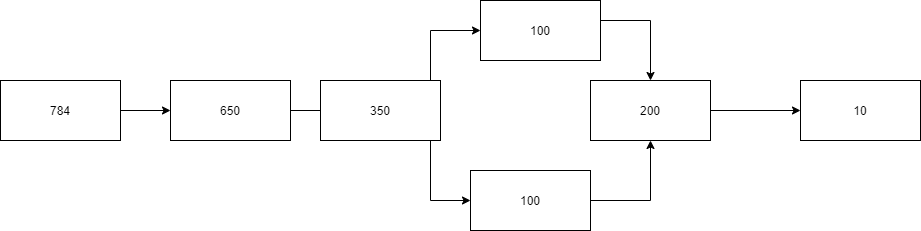

The diagram above was exported from draw.io. Its source (the exported page's mxGraphModel, read from the mxfile embedded in the PNG):
<mxGraphModel dx="1038" dy="499" grid="1" gridSize="10" guides="1" tooltips="1" connect="1" arrows="1" fold="1" page="1" pageScale="1" pageWidth="827" pageHeight="1169" math="0" shadow="0">
  <root>
    <mxCell id="0" />
    <mxCell id="1" parent="0" />
    <mxCell id="v_rRVEAlERRjBCwKwTS3-7" value="" style="edgeStyle=orthogonalEdgeStyle;rounded=0;orthogonalLoop=1;jettySize=auto;html=1;" edge="1" parent="1" source="v_rRVEAlERRjBCwKwTS3-1" target="v_rRVEAlERRjBCwKwTS3-2">
      <mxGeometry relative="1" as="geometry" />
    </mxCell>
    <mxCell id="v_rRVEAlERRjBCwKwTS3-1" value="784" style="rounded=0;whiteSpace=wrap;html=1;" vertex="1" parent="1">
      <mxGeometry x="140" y="210" width="120" height="60" as="geometry" />
    </mxCell>
    <mxCell id="v_rRVEAlERRjBCwKwTS3-9" value="" style="edgeStyle=orthogonalEdgeStyle;rounded=0;orthogonalLoop=1;jettySize=auto;html=1;" edge="1" parent="1" source="v_rRVEAlERRjBCwKwTS3-2" target="v_rRVEAlERRjBCwKwTS3-3">
      <mxGeometry relative="1" as="geometry">
        <mxPoint x="510" y="240" as="targetPoint" />
        <Array as="points">
          <mxPoint x="570" y="240" />
        </Array>
      </mxGeometry>
    </mxCell>
    <mxCell id="v_rRVEAlERRjBCwKwTS3-11" value="" style="edgeStyle=orthogonalEdgeStyle;rounded=0;orthogonalLoop=1;jettySize=auto;html=1;" edge="1" parent="1" source="v_rRVEAlERRjBCwKwTS3-2" target="v_rRVEAlERRjBCwKwTS3-4">
      <mxGeometry relative="1" as="geometry">
        <mxPoint x="370" y="350" as="targetPoint" />
        <Array as="points">
          <mxPoint x="570" y="240" />
        </Array>
      </mxGeometry>
    </mxCell>
    <mxCell id="v_rRVEAlERRjBCwKwTS3-2" value="650" style="rounded=0;whiteSpace=wrap;html=1;" vertex="1" parent="1">
      <mxGeometry x="310" y="210" width="120" height="60" as="geometry" />
    </mxCell>
    <mxCell id="v_rRVEAlERRjBCwKwTS3-13" style="edgeStyle=orthogonalEdgeStyle;rounded=0;orthogonalLoop=1;jettySize=auto;html=1;" edge="1" parent="1" source="v_rRVEAlERRjBCwKwTS3-3" target="v_rRVEAlERRjBCwKwTS3-5">
      <mxGeometry relative="1" as="geometry">
        <mxPoint x="800" y="160" as="targetPoint" />
        <Array as="points">
          <mxPoint x="790" y="150" />
        </Array>
      </mxGeometry>
    </mxCell>
    <mxCell id="v_rRVEAlERRjBCwKwTS3-3" value="100" style="rounded=0;whiteSpace=wrap;html=1;" vertex="1" parent="1">
      <mxGeometry x="620" y="130" width="120" height="60" as="geometry" />
    </mxCell>
    <mxCell id="v_rRVEAlERRjBCwKwTS3-14" style="edgeStyle=orthogonalEdgeStyle;rounded=0;orthogonalLoop=1;jettySize=auto;html=1;" edge="1" parent="1" source="v_rRVEAlERRjBCwKwTS3-4" target="v_rRVEAlERRjBCwKwTS3-5">
      <mxGeometry relative="1" as="geometry">
        <Array as="points">
          <mxPoint x="790" y="330" />
        </Array>
      </mxGeometry>
    </mxCell>
    <mxCell id="v_rRVEAlERRjBCwKwTS3-4" value="100" style="rounded=0;whiteSpace=wrap;html=1;" vertex="1" parent="1">
      <mxGeometry x="610" y="300" width="120" height="60" as="geometry" />
    </mxCell>
    <mxCell id="v_rRVEAlERRjBCwKwTS3-15" style="edgeStyle=orthogonalEdgeStyle;rounded=0;orthogonalLoop=1;jettySize=auto;html=1;" edge="1" parent="1" source="v_rRVEAlERRjBCwKwTS3-5" target="v_rRVEAlERRjBCwKwTS3-6">
      <mxGeometry relative="1" as="geometry" />
    </mxCell>
    <mxCell id="v_rRVEAlERRjBCwKwTS3-5" value="200" style="rounded=0;whiteSpace=wrap;html=1;" vertex="1" parent="1">
      <mxGeometry x="730" y="210" width="120" height="60" as="geometry" />
    </mxCell>
    <mxCell id="v_rRVEAlERRjBCwKwTS3-6" value="10" style="rounded=0;whiteSpace=wrap;html=1;" vertex="1" parent="1">
      <mxGeometry x="940" y="210" width="120" height="60" as="geometry" />
    </mxCell>
    <mxCell id="v_rRVEAlERRjBCwKwTS3-16" value="350" style="rounded=0;whiteSpace=wrap;html=1;" vertex="1" parent="1">
      <mxGeometry x="460" y="210" width="120" height="60" as="geometry" />
    </mxCell>
  </root>
</mxGraphModel>